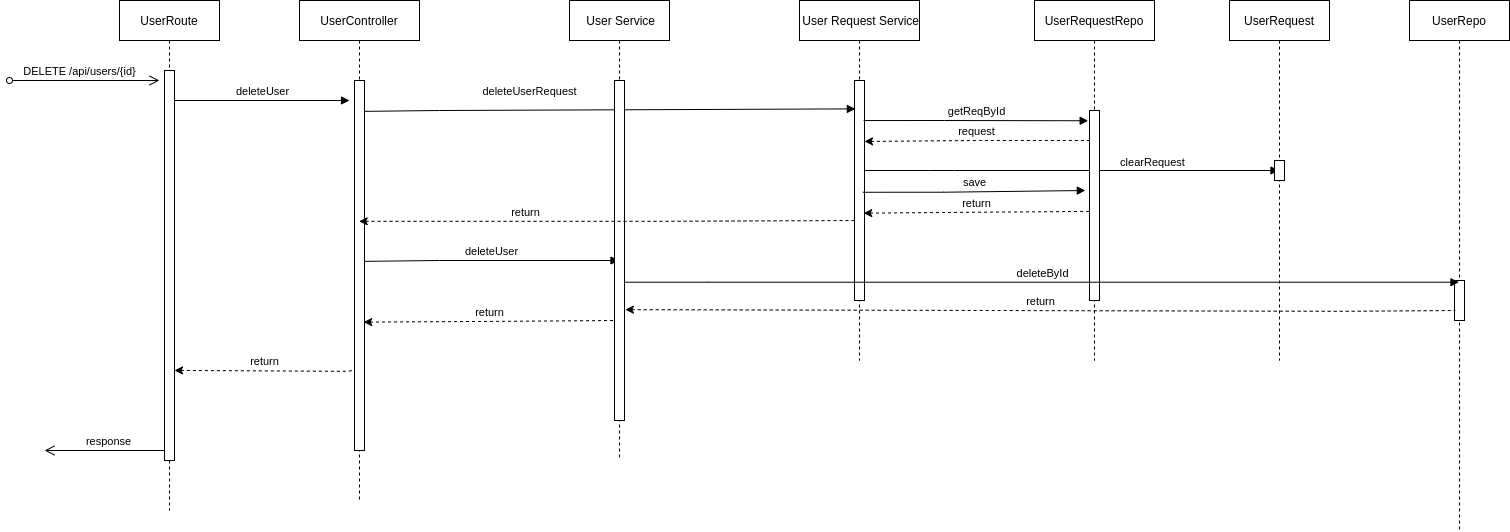

The diagram above was exported from draw.io. Its source (the exported page's mxGraphModel, read from the mxfile embedded in the PNG):
<mxGraphModel dx="1133" dy="703" grid="1" gridSize="10" guides="1" tooltips="1" connect="1" arrows="1" fold="1" page="1" pageScale="1" pageWidth="850" pageHeight="1100" math="0" shadow="0">
  <root>
    <mxCell id="cZEDqg0dMnIUqdS0L-YI-0" />
    <mxCell id="cZEDqg0dMnIUqdS0L-YI-1" parent="cZEDqg0dMnIUqdS0L-YI-0" />
    <mxCell id="cZEDqg0dMnIUqdS0L-YI-2" value="UserRoute" style="shape=umlLifeline;perimeter=lifelinePerimeter;container=1;collapsible=0;recursiveResize=0;rounded=0;shadow=0;strokeWidth=1;" vertex="1" parent="cZEDqg0dMnIUqdS0L-YI-1">
      <mxGeometry x="120" y="20" width="100" height="510" as="geometry" />
    </mxCell>
    <mxCell id="cZEDqg0dMnIUqdS0L-YI-3" value="" style="points=[];perimeter=orthogonalPerimeter;rounded=0;shadow=0;strokeWidth=1;" vertex="1" parent="cZEDqg0dMnIUqdS0L-YI-2">
      <mxGeometry x="45" y="70" width="10" height="390" as="geometry" />
    </mxCell>
    <mxCell id="bQNk2QYLGVyL4UMTVxmL-2" value="deleteUser" style="html=1;verticalAlign=bottom;endArrow=block;rounded=0;" edge="1" parent="cZEDqg0dMnIUqdS0L-YI-2">
      <mxGeometry width="80" relative="1" as="geometry">
        <mxPoint x="55" y="100" as="sourcePoint" />
        <mxPoint x="230" y="100" as="targetPoint" />
      </mxGeometry>
    </mxCell>
    <mxCell id="bQNk2QYLGVyL4UMTVxmL-31" value="response" style="html=1;verticalAlign=bottom;startArrow=none;startFill=0;endArrow=open;startSize=6;endSize=8;rounded=0;" edge="1" parent="cZEDqg0dMnIUqdS0L-YI-2">
      <mxGeometry x="-0.0667" width="80" relative="1" as="geometry">
        <mxPoint x="45" y="450" as="sourcePoint" />
        <mxPoint x="-75" y="450" as="targetPoint" />
        <mxPoint as="offset" />
      </mxGeometry>
    </mxCell>
    <mxCell id="cZEDqg0dMnIUqdS0L-YI-4" value="UserController" style="shape=umlLifeline;perimeter=lifelinePerimeter;container=1;collapsible=0;recursiveResize=0;rounded=0;shadow=0;strokeWidth=1;" vertex="1" parent="cZEDqg0dMnIUqdS0L-YI-1">
      <mxGeometry x="300" y="20" width="120" height="500" as="geometry" />
    </mxCell>
    <mxCell id="cZEDqg0dMnIUqdS0L-YI-5" value="" style="points=[];perimeter=orthogonalPerimeter;rounded=0;shadow=0;strokeWidth=1;" vertex="1" parent="cZEDqg0dMnIUqdS0L-YI-4">
      <mxGeometry x="55" y="80" width="10" height="370" as="geometry" />
    </mxCell>
    <mxCell id="bQNk2QYLGVyL4UMTVxmL-6" value="deleteUserRequest" style="html=1;verticalAlign=bottom;endArrow=block;rounded=0;entryX=0.083;entryY=0.129;entryDx=0;entryDy=0;entryPerimeter=0;" edge="1" parent="cZEDqg0dMnIUqdS0L-YI-4" target="bQNk2QYLGVyL4UMTVxmL-4">
      <mxGeometry x="-0.3275" y="10" width="80" relative="1" as="geometry">
        <mxPoint x="65" y="110.86000000000001" as="sourcePoint" />
        <mxPoint x="280" y="110" as="targetPoint" />
        <Array as="points">
          <mxPoint x="140" y="110" />
        </Array>
        <mxPoint as="offset" />
      </mxGeometry>
    </mxCell>
    <mxCell id="bQNk2QYLGVyL4UMTVxmL-5" value="deleteUser" style="html=1;verticalAlign=bottom;endArrow=block;rounded=0;" edge="1" parent="cZEDqg0dMnIUqdS0L-YI-4" target="cZEDqg0dMnIUqdS0L-YI-12">
      <mxGeometry width="80" relative="1" as="geometry">
        <mxPoint x="65" y="260.86" as="sourcePoint" />
        <mxPoint x="280" y="260" as="targetPoint" />
        <Array as="points">
          <mxPoint x="140" y="260" />
        </Array>
      </mxGeometry>
    </mxCell>
    <mxCell id="bQNk2QYLGVyL4UMTVxmL-30" value="return" style="html=1;verticalAlign=bottom;endArrow=none;rounded=0;startArrow=classic;startFill=1;endFill=0;dashed=1;exitX=1;exitY=0.769;exitDx=0;exitDy=0;exitPerimeter=0;" edge="1" parent="cZEDqg0dMnIUqdS0L-YI-4" source="cZEDqg0dMnIUqdS0L-YI-3">
      <mxGeometry width="80" relative="1" as="geometry">
        <mxPoint x="-94.99999999999994" y="371.6100000000001" as="sourcePoint" />
        <mxPoint x="55" y="370" as="targetPoint" />
        <Array as="points">
          <mxPoint x="45.83000000000004" y="370.81999999999994" />
        </Array>
      </mxGeometry>
    </mxCell>
    <mxCell id="cZEDqg0dMnIUqdS0L-YI-12" value=" User Service" style="shape=umlLifeline;perimeter=lifelinePerimeter;container=1;collapsible=0;recursiveResize=0;rounded=0;shadow=0;strokeWidth=1;" vertex="1" parent="cZEDqg0dMnIUqdS0L-YI-1">
      <mxGeometry x="570" y="20" width="100" height="460" as="geometry" />
    </mxCell>
    <mxCell id="cZEDqg0dMnIUqdS0L-YI-13" value="" style="points=[];perimeter=orthogonalPerimeter;rounded=0;shadow=0;strokeWidth=1;" vertex="1" parent="cZEDqg0dMnIUqdS0L-YI-12">
      <mxGeometry x="45" y="80" width="10" height="340" as="geometry" />
    </mxCell>
    <mxCell id="bQNk2QYLGVyL4UMTVxmL-15" value="return" style="html=1;verticalAlign=bottom;endArrow=none;rounded=0;startArrow=classic;startFill=1;endFill=0;dashed=1;entryX=0.083;entryY=0.269;entryDx=0;entryDy=0;entryPerimeter=0;" edge="1" parent="cZEDqg0dMnIUqdS0L-YI-12" source="cZEDqg0dMnIUqdS0L-YI-4">
      <mxGeometry x="-0.3265" width="80" relative="1" as="geometry">
        <mxPoint x="-25.829999999999984" y="221.75999999999993" as="sourcePoint" />
        <mxPoint x="285.0000000000004" y="220.00000000000006" as="targetPoint" />
        <Array as="points">
          <mxPoint x="89.17000000000002" y="220.82" />
        </Array>
        <mxPoint as="offset" />
      </mxGeometry>
    </mxCell>
    <mxCell id="cZEDqg0dMnIUqdS0L-YI-15" value="UserRepo" style="shape=umlLifeline;perimeter=lifelinePerimeter;container=1;collapsible=0;recursiveResize=0;rounded=0;shadow=0;strokeWidth=1;" vertex="1" parent="cZEDqg0dMnIUqdS0L-YI-1">
      <mxGeometry x="1410" y="20" width="100" height="530" as="geometry" />
    </mxCell>
    <mxCell id="cZEDqg0dMnIUqdS0L-YI-16" value="" style="points=[];perimeter=orthogonalPerimeter;rounded=0;shadow=0;strokeWidth=1;" vertex="1" parent="cZEDqg0dMnIUqdS0L-YI-15">
      <mxGeometry x="45" y="280" width="10" height="40" as="geometry" />
    </mxCell>
    <mxCell id="bQNk2QYLGVyL4UMTVxmL-28" value="return" style="html=1;verticalAlign=bottom;endArrow=none;rounded=0;startArrow=classic;startFill=1;endFill=0;dashed=1;entryX=0.083;entryY=0.269;entryDx=0;entryDy=0;entryPerimeter=0;exitX=1.083;exitY=0.674;exitDx=0;exitDy=0;exitPerimeter=0;" edge="1" parent="cZEDqg0dMnIUqdS0L-YI-15" source="cZEDqg0dMnIUqdS0L-YI-13">
      <mxGeometry width="80" relative="1" as="geometry">
        <mxPoint x="-180" y="311.76" as="sourcePoint" />
        <mxPoint x="45.83000000000038" y="310.0000000000001" as="targetPoint" />
        <Array as="points">
          <mxPoint x="-65" y="310.82000000000005" />
        </Array>
      </mxGeometry>
    </mxCell>
    <mxCell id="bQNk2QYLGVyL4UMTVxmL-0" value="DELETE /api/users/{id}" style="html=1;verticalAlign=bottom;startArrow=oval;startFill=0;endArrow=open;startSize=6;endSize=8;rounded=0;" edge="1" parent="cZEDqg0dMnIUqdS0L-YI-1">
      <mxGeometry x="-0.0667" width="80" relative="1" as="geometry">
        <mxPoint x="10" y="100" as="sourcePoint" />
        <mxPoint x="160" y="100" as="targetPoint" />
        <mxPoint as="offset" />
      </mxGeometry>
    </mxCell>
    <mxCell id="bQNk2QYLGVyL4UMTVxmL-3" value=" User Request Service" style="shape=umlLifeline;perimeter=lifelinePerimeter;container=1;collapsible=0;recursiveResize=0;rounded=0;shadow=0;strokeWidth=1;" vertex="1" parent="cZEDqg0dMnIUqdS0L-YI-1">
      <mxGeometry x="800" y="20" width="120" height="360" as="geometry" />
    </mxCell>
    <mxCell id="bQNk2QYLGVyL4UMTVxmL-4" value="" style="points=[];perimeter=orthogonalPerimeter;rounded=0;shadow=0;strokeWidth=1;" vertex="1" parent="bQNk2QYLGVyL4UMTVxmL-3">
      <mxGeometry x="55" y="80" width="10" height="220" as="geometry" />
    </mxCell>
    <mxCell id="bQNk2QYLGVyL4UMTVxmL-18" value="clearRequest" style="html=1;verticalAlign=bottom;endArrow=block;rounded=0;" edge="1" parent="bQNk2QYLGVyL4UMTVxmL-3" target="bQNk2QYLGVyL4UMTVxmL-16">
      <mxGeometry x="0.3931" y="-1" width="80" relative="1" as="geometry">
        <mxPoint x="65" y="170" as="sourcePoint" />
        <mxPoint x="215" y="170" as="targetPoint" />
        <Array as="points">
          <mxPoint x="130" y="170" />
          <mxPoint x="155" y="170" />
        </Array>
        <mxPoint as="offset" />
      </mxGeometry>
    </mxCell>
    <mxCell id="bQNk2QYLGVyL4UMTVxmL-10" value="UserRequestRepo" style="shape=umlLifeline;perimeter=lifelinePerimeter;container=1;collapsible=0;recursiveResize=0;rounded=0;shadow=0;strokeWidth=1;" vertex="1" parent="cZEDqg0dMnIUqdS0L-YI-1">
      <mxGeometry x="1035" y="20" width="120" height="360" as="geometry" />
    </mxCell>
    <mxCell id="bQNk2QYLGVyL4UMTVxmL-12" value="getReqById" style="html=1;verticalAlign=bottom;endArrow=block;rounded=0;exitX=0.917;exitY=0.182;exitDx=0;exitDy=0;exitPerimeter=0;entryX=-0.133;entryY=0.054;entryDx=0;entryDy=0;entryPerimeter=0;" edge="1" parent="cZEDqg0dMnIUqdS0L-YI-1" source="bQNk2QYLGVyL4UMTVxmL-4" target="bQNk2QYLGVyL4UMTVxmL-11">
      <mxGeometry width="80" relative="1" as="geometry">
        <mxPoint x="870" y="141" as="sourcePoint" />
        <mxPoint x="1085" y="140" as="targetPoint" />
        <Array as="points">
          <mxPoint x="945" y="140" />
        </Array>
      </mxGeometry>
    </mxCell>
    <mxCell id="bQNk2QYLGVyL4UMTVxmL-13" value="request" style="html=1;verticalAlign=bottom;endArrow=none;rounded=0;startArrow=classic;startFill=1;endFill=0;dashed=1;exitX=1;exitY=0.277;exitDx=0;exitDy=0;exitPerimeter=0;" edge="1" parent="cZEDqg0dMnIUqdS0L-YI-1" source="bQNk2QYLGVyL4UMTVxmL-4" target="bQNk2QYLGVyL4UMTVxmL-11">
      <mxGeometry width="80" relative="1" as="geometry">
        <mxPoint x="905" y="160.86" as="sourcePoint" />
        <mxPoint x="1120" y="160" as="targetPoint" />
        <Array as="points">
          <mxPoint x="980" y="160" />
        </Array>
      </mxGeometry>
    </mxCell>
    <mxCell id="bQNk2QYLGVyL4UMTVxmL-11" value="" style="points=[];perimeter=orthogonalPerimeter;rounded=0;shadow=0;strokeWidth=1;" vertex="1" parent="cZEDqg0dMnIUqdS0L-YI-1">
      <mxGeometry x="1090" y="130" width="10" height="190" as="geometry" />
    </mxCell>
    <mxCell id="bQNk2QYLGVyL4UMTVxmL-16" value="UserRequest" style="shape=umlLifeline;perimeter=lifelinePerimeter;container=1;collapsible=0;recursiveResize=0;rounded=0;shadow=0;strokeWidth=1;" vertex="1" parent="cZEDqg0dMnIUqdS0L-YI-1">
      <mxGeometry x="1230" y="20" width="100" height="360" as="geometry" />
    </mxCell>
    <mxCell id="bQNk2QYLGVyL4UMTVxmL-17" value="" style="points=[];perimeter=orthogonalPerimeter;rounded=0;shadow=0;strokeWidth=1;" vertex="1" parent="bQNk2QYLGVyL4UMTVxmL-16">
      <mxGeometry x="45" y="160" width="10" height="20" as="geometry" />
    </mxCell>
    <mxCell id="bQNk2QYLGVyL4UMTVxmL-19" value="save" style="html=1;verticalAlign=bottom;endArrow=block;rounded=0;exitX=0.917;exitY=0.182;exitDx=0;exitDy=0;exitPerimeter=0;entryX=-0.333;entryY=0.174;entryDx=0;entryDy=0;entryPerimeter=0;" edge="1" parent="cZEDqg0dMnIUqdS0L-YI-1">
      <mxGeometry width="80" relative="1" as="geometry">
        <mxPoint x="863.34" y="211.76000000000008" as="sourcePoint" />
        <mxPoint x="1085.8400000000001" y="209.99999999999997" as="targetPoint" />
        <Array as="points">
          <mxPoint x="944.17" y="211.72" />
        </Array>
      </mxGeometry>
    </mxCell>
    <mxCell id="bQNk2QYLGVyL4UMTVxmL-20" value="return" style="html=1;verticalAlign=bottom;endArrow=none;rounded=0;startArrow=classic;startFill=1;endFill=0;dashed=1;entryX=0.083;entryY=0.269;entryDx=0;entryDy=0;entryPerimeter=0;exitX=1;exitY=0.277;exitDx=0;exitDy=0;exitPerimeter=0;" edge="1" parent="cZEDqg0dMnIUqdS0L-YI-1">
      <mxGeometry width="80" relative="1" as="geometry">
        <mxPoint x="864.17" y="232.65999999999994" as="sourcePoint" />
        <mxPoint x="1090.0000000000005" y="230.90000000000006" as="targetPoint" />
        <Array as="points">
          <mxPoint x="979.17" y="231.72" />
        </Array>
      </mxGeometry>
    </mxCell>
    <mxCell id="bQNk2QYLGVyL4UMTVxmL-27" value="deleteById" style="html=1;verticalAlign=bottom;endArrow=block;rounded=0;" edge="1" parent="cZEDqg0dMnIUqdS0L-YI-1" source="cZEDqg0dMnIUqdS0L-YI-13" target="cZEDqg0dMnIUqdS0L-YI-15">
      <mxGeometry width="80" relative="1" as="geometry">
        <mxPoint x="624" y="374" as="sourcePoint" />
        <mxPoint x="850.5000000000001" y="300" as="targetPoint" />
        <Array as="points">
          <mxPoint x="708.8299999999999" y="301.72" />
        </Array>
      </mxGeometry>
    </mxCell>
    <mxCell id="bQNk2QYLGVyL4UMTVxmL-29" value="return" style="html=1;verticalAlign=bottom;endArrow=none;rounded=0;startArrow=classic;startFill=1;endFill=0;dashed=1;entryX=0.083;entryY=0.269;entryDx=0;entryDy=0;entryPerimeter=0;exitX=0.917;exitY=0.653;exitDx=0;exitDy=0;exitPerimeter=0;" edge="1" parent="cZEDqg0dMnIUqdS0L-YI-1" source="cZEDqg0dMnIUqdS0L-YI-5">
      <mxGeometry width="80" relative="1" as="geometry">
        <mxPoint x="390.00000000000006" y="341.7600000000001" as="sourcePoint" />
        <mxPoint x="615.8300000000004" y="340.0000000000002" as="targetPoint" />
        <Array as="points">
          <mxPoint x="504.99999999999994" y="340.82" />
        </Array>
      </mxGeometry>
    </mxCell>
  </root>
</mxGraphModel>